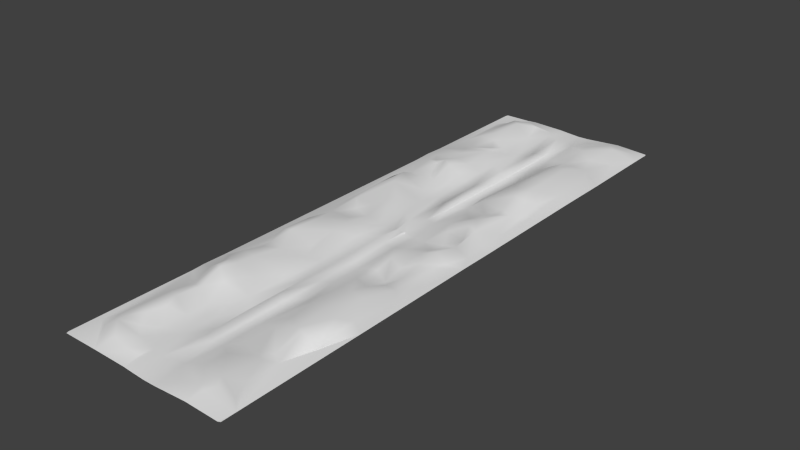 # Source: test_road_terrain_2_mirrored.blend  (saved by Blender 2.76.0; exported with 4.5.12 LTS)
import bpy
from mathutils import Matrix  # noqa: F401  (used for matrix-valued properties, if any)

bpy.ops.wm.read_factory_settings(use_empty=True)
scene = bpy.context.scene
scene.name = 'Scene'

# ---- collections
col_collection_1 = bpy.data.collections.new('Collection 1'); scene.collection.children.link(col_collection_1)

# ---- world
world_world = bpy.data.worlds.new('World'); scene.world = world_world
world_world.color = (0.05088, 0.05088, 0.05088)
world_world.use_sun_shadow = False
world_world.sun_shadow_jitter_overblur = 0.0
world_world.cycles.sampling_method = 'MANUAL'
world_world.cycles.sample_map_resolution = 256

# ---- meshes
me_plane_003 = bpy.data.meshes.new('Plane.003')
me_plane_003.from_pydata([(1.477, 113.5, -0.1857), (-1.373, 96.97, -0.1134), (-1.397, 78.33, 0.2009), (-1.45, 109.1, 0.08468), (-4.284, 115.5, 0.7755), (-7.042, 102.1, 0.34), (-7.38, 110.2, 1.635), (-8.642, 116.4, 1.899), (-9.261, 97.69, 0.9535), (-9.989, 103.1, 1.447), (-10.46, 110.4, 3.168), (-12.82, 104.9, 0.8911), (-12.67, 111.5, 3.452), (-14.98, 103.6, 0.7242), (-14.11, 109.6, 2.916), (-15.77, 111.4, 2.578), (-17.86, 100.3, 2.312), (-17.57, 110.7, 2.402), (-20.19, 100.8, 0.7762), (-18.51, 104.7, 0.6141), (-22.9, 112.0, 0.3304), (-22.91, 116.9, 0.5026), (4.701, 102.0, 0.03996), (18.82, 100.4, 0.7181), (13.71, 104.8, 3.541), (16.54, 105.4, 2.831), (20.15, 101.7, 0.3964), (12.18, 108.3, 3.618), (18.65, 108.7, 1.314), (1.556, 85.61, 0.3684), (15.15, 109.9, 3.48), (1.557, 113.2, -0.395), (8.163, 113.7, 1.956), (11.06, 118.1, 2.836), (23.1, 114.9, 0.3746), (-1.313, 82.44, 0.576), (1.649, 93.99, -0.1703), (1.532, 78.15, 0.01626), (8.167, 76.52, 0.2778), (7.964, 93.18, 1.064), (6.035, 101.9, 0.574), (11.3, 95.83, 0.8664), (10.84, 90.33, 1.844), (10.43, 82.48, 1.431), (12.62, 78.06, 0.2482), (14.49, 98.88, 2.066), (14.97, 95.72, 2.064), (14.11, 85.89, 2.779), (16.26, 80.15, 1.525), (16.98, 98.23, 1.634), (16.47, 77.58, 1.268), (20.22, 82.9, 0.9761), (19.84, 89.86, 0.4292), (23.1, 82.39, 0.3717), (-13.63, 98.86, 1.491), (-6.249, 92.7, 0.3659), (0.08697, 77.45, -0.03669), (-15.95, 94.23, 2.484), (-21.19, 98.64, 0.4533), (-18.39, 91.4, 2.152), (-4.229, 97.95, 0.08989), (-5.97, 83.84, 0.9817), (-10.6, 89.08, 1.342), (-20.0, 84.58, 0.7657), (-4.114, 84.6, 0.7485), (-8.498, 82.4, 1.465), (-13.28, 82.82, 1.086), (-18.61, 82.95, 1.069), (-11.54, 85.66, 1.44), (-16.05, 80.02, 0.05591), (-6.186, 77.68, 0.4121), (-1.244, 96.13, 0.1147), (-1.298, 108.1, 0.256), (1.575, 97.33, 0.01599), (-1.424, 135.4, -0.1433), (-4.211, 132.7, 0.07314), (-3.97, 121.9, 0.7297), (-6.198, 130.3, 0.3022), (-5.907, 122.1, 1.257), (-8.513, 131.8, 1.161), (-9.362, 126.9, 2.326), (-10.51, 129.3, 1.552), (-9.221, 125.5, 2.188), (-11.91, 115.6, 2.591), (-15.55, 126.7, 1.196), (-13.5, 119.0, 2.621), (-15.77, 116.1, 1.766), (-17.12, 126.5, 0.744), (-14.81, 122.3, 2.342), (-18.42, 119.8, 2.072), (-19.33, 116.2, 1.427), (13.98, 127.3, 2.864), (6.44, 127.1, 0.6238), (10.33, 127.5, 2.683), (19.7, 127.9, 0.8477), (12.36, 127.2, 2.995), (19.52, 116.1, 1.086), (1.573, 148.1, 0.3344), (5.952, 116.7, 0.2343), (-1.3, 148.0, 0.556), (1.557, 121.1, -0.3841), (-1.33, 120.2, 0.2412), (1.551, 138.2, 0.05373), (1.827, 137.5, -0.2121), (4.428, 134.8, -0.1157), (4.235, 146.7, 0.4012), (9.509, 135.1, 0.7435), (6.591, 137.8, 0.5497), (9.861, 146.0, 1.946), (9.692, 142.5, 1.877), (12.08, 134.1, 0.7921), (15.79, 134.4, 0.8644), (14.08, 150.6, 1.975), (14.37, 139.6, 1.252), (16.15, 148.5, 1.984), (14.12, 154.9, 0.6279), (19.63, 143.4, 0.3985), (20.66, 151.7, 0.7494), (23.1, 128.7, 0.2642), (23.1, 148.4, 0.3291), (-16.71, 132.6, 2.339), (-20.58, 131.3, 0.5193), (1.588, 154.8, -0.09885), (-12.61, 133.4, 1.946), (-14.73, 136.9, 2.441), (-17.08, 138.0, 2.153), (-19.85, 143.2, 0.7213), (-21.19, 147.0, 0.3279), (-4.03, 148.2, 0.7317), (-7.445, 142.5, 1.068), (-6.915, 148.4, 1.453), (-9.706, 149.9, 1.505), (-13.28, 145.5, 3.002), (-15.54, 147.6, 2.647), (-18.74, 148.9, 0.613), (-4.611, 150.5, 0.7657), (-12.2, 150.2, 2.066), (-13.15, 154.9, 0.484), (-4.192, 154.8, 0.3189), (-15.55, 154.8, 0.3518), (-22.91, 154.1, 0.2993), (-1.227, 136.5, 0.1116), (-8.217, 38.42, 1.629), (-4.688, 43.82, 1.124), (-13.01, 51.22, 1.986), (-13.45, 42.99, 3.216), (-16.25, 48.5, 2.335), (-16.6, 43.1, 3.399), (-16.93, 51.79, 2.074), (-16.16, 38.69, 3.388), (-20.29, 42.18, 1.409), (-20.06, 49.69, 0.452), (-22.91, 42.66, 0.3861), (1.564, 48.47, -0.193), (9.102, 54.98, 0.5616), (12.59, 51.62, 1.21), (8.096, 53.03, 0.8958), (17.83, 55.0, 0.6491), (20.15, 51.97, 0.4263), (15.72, 46.44, 1.911), (4.109, 49.69, -0.1329), (12.27, 46.8, 2.074), (8.711, 45.63, 1.742), (5.965, 40.3, 0.2127), (12.38, 38.26, 1.794), (8.732, 38.29, 1.648), (1.846, 70.15, 0.1655), (1.802, 60.94, -0.2002), (1.747, 76.39, -0.1312), (5.184, 69.08, 0.6943), (4.464, 77.26, -0.06684), (8.734, 59.17, 0.5075), (8.595, 64.29, 1.521), (8.668, 69.08, 1.75), (12.33, 57.53, -0.6782), (12.05, 63.07, 0.4922), (12.07, 70.24, 1.274), (14.8, 55.06, 0.8137), (15.39, 59.5, 0.7166), (15.1, 66.47, 1.387), (18.11, 67.55, 0.8557), (16.12, 71.02, 2.733), (19.21, 58.2, 0.8431), (19.5, 70.28, 1.044), (20.49, 76.78, 0.4578), (21.09, 60.52, 0.3222), (23.1, 71.71, 0.4284), (-1.528, 47.0, 0.05306), (-9.907, 58.14, 1.091), (-17.99, 56.97, 2.939), (0.08131, 77.38, -0.03537), (-18.83, 65.9, 1.972), (-1.632, 62.01, -0.03625), (-4.844, 67.05, 1.209), (-10.2, 65.55, 1.645), (-15.9, 57.25, 3.318), (-16.73, 60.72, 3.162), (-7.256, 53.16, 0.8207), (-15.75, 67.01, 2.774), (-20.55, 55.58, 0.5317), (-1.311, 71.6, 0.525), (-20.69, 69.67, 0.3944), (-10.7, 70.24, 1.692), (-6.266, 72.83, 1.488), (-12.39, 73.7, 1.242), (-1.532, 76.93, 0.1029), (-4.094, 77.01, 0.3093), (-9.367, 76.54, 1.42), (-18.36, 73.6, 1.011), (1.413, 60.17, 0.02361), (1.393, 70.74, 0.4141), (-1.074, 58.5, 0.09329), (-1.576, 30.8, 0.07826), (-4.207, 32.7, 0.8208), (-5.855, 28.56, 0.7409), (-10.4, 34.97, 2.433), (-11.17, 31.99, 2.362), (-9.105, 25.84, 0.7017), (-13.39, 27.47, 2.351), (-14.09, 33.85, 4.139), (-13.78, 38.64, 3.285), (-15.62, 34.44, 4.006), (-17.64, 29.91, 1.183), (-18.68, 34.8, 2.044), (-18.98, 38.68, 1.612), (-20.39, 22.89, 0.5562), (-22.91, 36.65, 0.4956), (14.26, 28.73, 2.692), (15.69, 28.41, 2.483), (20.31, 28.24, 0.5332), (9.402, 31.3, 1.79), (16.51, 37.27, 1.633), (1.613, 37.49, -0.4296), (19.47, 39.61, 0.8934), (-1.455, 0.01014, 0.08961), (1.825, 17.34, -0.2133), (1.624, 7.903, 0.3044), (4.471, 17.83, -0.03984), (7.915, 20.0, 0.4711), (13.37, 4.441, 1.858), (8.858, 14.64, 1.417), (8.794, 9.201, 1.733), (6.754, 3.19, 0.3441), (12.67, 19.36, 0.3336), (15.52, 20.82, 1.013), (15.24, 17.91, 0.9485), (14.51, 8.094, 2.271), (16.39, 5.817, 2.084), (14.85, 3.333, 1.738), (17.74, 19.79, 0.3345), (17.99, 11.16, 0.6364), (20.54, 6.124, 0.8579), (22.38, 0.003792, 0.2504), (23.1, 3.91, 0.4006), (-16.1, 22.39, 2.822), (1.633, 0.02651, -0.1087), (-4.239, 23.57, 0.17), (-6.502, 23.35, 0.2179), (-8.45, 19.51, 0.8398), (-12.57, 17.48, 2.535), (-1.508, 20.18, -0.1413), (-9.622, 13.77, 0.4659), (-4.3, 14.98, 0.2926), (-15.55, 13.54, 3.135), (-11.61, 9.977, 1.963), (-13.06, 12.97, 3.077), (-19.83, 11.21, 0.666), (-8.941, 7.901, 1.293), (-15.3, 9.674, 2.833), (-4.184, 7.53, 0.7372), (-12.14, 4.241, 1.848), (-15.42, 7.489, 2.855), (-18.63, 6.201, 0.6663), (-4.412, 4.227, 0.7463), (-21.48, 8.018, 0.3266), (-8.223, 3.745, 1.107), (-15.12, 3.205, 0.9082), (-13.25, -0.002365, 0.4154), (-22.91, 0.7178, 0.2961), (-1.326, 38.73, 0.2479), (1.272, 37.3, -0.1322), (1.425, 18.0, 0.01202), (-1.099, 18.55, 0.09331), (-1.353, 6.28, 0.5005), (-1.407, 154.8, 0.09073), (1.464, 120.7, -0.1245), (-4.138, 0.005135, 0.2994), (-3.742, 69.44, 0.6933), (-4.114, 54.3, 0.2088), (-3.99, 42.29, 0.6944), (-4.153, 108.8, 0.7288), (3.956, 34.94, -0.4604), (4.388, 27.72, -0.07601), (4.356, 57.94, -0.1051), (3.729, 41.76, -0.4924), (4.017, 118.6, -0.4083), (3.918, 126.6, -0.176), (3.974, 112.3, -0.4591), (4.06, 106.4, -0.1724), (4.988, 97.78, -0.01209), (-1.098, 77.42, 0.1915), (13.65, 89.69, 2.803), (1.293, 77.42, 0.03036), (16.29, 85.44, 2.415), (0.8417, 77.44, 0.1494), (-0.631, 77.44, 0.2489), (23.1, 154.1, 0.2907), (4.652, 154.8, -0.03134), (-22.66, 154.7, 0.3005), (6.358, 58.73, 0.279), (23.1, 37.77, 0.3792), (-15.05, 27.39, 2.36), (23.0, 0.2468, 0.299), (13.68, -0.006874, 0.5285), (4.652, 0.01234, -0.05842), (-22.66, 0.09566, 0.3005), (3.925, 85.4, 0.3721), (8.693, 85.85, 1.629), (-22.9, 122.4, 0.297), (14.18, 118.6, 2.782), (6.601, 151.5, 0.3126), (22.85, 154.7, 0.2988), (12.23, 74.29, 0.501), (1.164, 77.42, -0.09739), (-0.9889, 77.42, 0.0356), (0.1055, 77.43, 0.2118), (1.335, 77.43, 0.1247), (-1.125, 77.43, 0.2922), (9.166, 27.58, 1.507), (-13.65, 20.86, 2.907), (-18.08, 27.15, 0.5913), (3.954, 8.298, 0.3581), (-22.91, 33.3, 0.3342)], [], [(37, 326, 302), (0, 36, 31), (2, 324, 300), (56, 305, 327, 300), (290, 5, 60), (5, 290, 6), (6, 290, 4), (10, 9, 5), (10, 5, 6), (10, 6, 7), (10, 83, 12), (13, 54, 9), (11, 9, 12), (14, 13, 11), (12, 14, 11), (83, 15, 12), (14, 12, 15), (19, 13, 14), (90, 17, 15), (19, 16, 13), (17, 20, 19), (19, 18, 16), (19, 58, 18), (19, 20, 58), (21, 20, 17), (45, 24, 40), (26, 28, 23), (40, 24, 27), (40, 27, 32), (30, 27, 24), (298, 22, 98), (26, 96, 28), (98, 295, 297), (3, 72, 101), (303, 50, 184, 51), (56, 325, 305), (36, 298, 31), (29, 37, 316), (168, 37, 323), (40, 22, 299), (316, 317, 39), (316, 38, 317), (299, 41, 40), (42, 299, 39), (317, 42, 39), (40, 41, 45), (47, 301, 317), (43, 44, 48), (46, 45, 41), (301, 46, 41), (48, 47, 43), (45, 46, 49), (49, 301, 303), (303, 301, 47), (48, 303, 47), (48, 50, 303), (23, 49, 52), (49, 303, 52), (303, 51, 52), (56, 302, 326, 304), (26, 53, 34), (184, 53, 51), (53, 184, 186), (55, 60, 5), (16, 59, 57), (56, 323, 302), (35, 305, 325, 37), (18, 59, 16), (57, 55, 8), (59, 18, 63), (58, 63, 18), (60, 55, 64), (62, 61, 55), (35, 60, 64), (61, 64, 55), (61, 62, 65), (62, 68, 65), (63, 67, 59), (1, 71, 72), (2, 64, 205), (61, 65, 70), (67, 69, 66), (206, 61, 70), (207, 68, 66), (69, 67, 208), (63, 208, 67), (63, 201, 208), (2, 205, 324), (206, 205, 64), (70, 65, 207), (37, 304, 326), (304, 37, 325), (102, 285, 100, 103), (305, 35, 327), (135, 131, 130, 128), (74, 75, 101), (300, 327, 35, 2), (75, 77, 78), (78, 76, 75), (76, 78, 4), (7, 4, 78), (77, 79, 82), (79, 80, 82), (7, 78, 82), (82, 83, 7), (123, 84, 81), (82, 84, 88), (84, 123, 120), (84, 121, 87), (88, 84, 87), (90, 86, 85), (87, 121, 318), (318, 21, 89), (110, 95, 91), (92, 104, 296), (100, 295, 296), (98, 296, 295), (92, 32, 93), (95, 33, 319), (32, 92, 98), (97, 102, 103), (103, 105, 97), (105, 112, 320), (112, 105, 108), (320, 115, 307), (93, 106, 92), (106, 109, 107), (95, 106, 93), (109, 106, 113), (112, 115, 320), (113, 114, 109), (111, 116, 113), (112, 114, 117), (119, 114, 116), (117, 115, 112), (94, 118, 111), (306, 115, 117), (117, 119, 306), (124, 120, 123), (120, 124, 125), (127, 318, 121), (129, 123, 79), (125, 121, 120), (125, 126, 121), (121, 126, 127), (75, 129, 77), (129, 75, 128), (132, 133, 125), (134, 126, 133), (130, 131, 129), (131, 136, 132), (133, 132, 136), (168, 302, 326, 210), (137, 134, 136), (135, 138, 137), (139, 308, 127), (205, 200, 327, 300), (168, 323, 302), (172, 171, 174, 175), (153, 167, 209), (197, 143, 288), (197, 188, 144), (142, 143, 145), (145, 143, 197), (148, 146, 144), (146, 145, 144), (195, 148, 144), (150, 149, 147), (199, 148, 189), (151, 146, 148), (224, 152, 226), (224, 150, 152), (155, 174, 154), (177, 157, 178), (185, 158, 310), (156, 155, 154), (156, 162, 161), (156, 161, 155), (157, 155, 161), (211, 192, 187), (163, 160, 294), (158, 159, 233), (153, 294, 160), (162, 160, 163), (163, 165, 162), (165, 164, 161), (161, 164, 159), (310, 158, 233), (232, 153, 280), (190, 300, 327, 305), (190, 324, 300), (293, 156, 309), (309, 172, 169), (169, 38, 170), (38, 169, 173), (322, 38, 173), (44, 38, 322), (209, 211, 279, 153), (176, 172, 175), (178, 175, 174), (179, 175, 178), (179, 176, 175), (176, 179, 181), (50, 322, 181), (182, 180, 157), (183, 179, 180), (50, 181, 184), (158, 185, 182), (186, 180, 185), (180, 186, 183), (185, 310, 186), (187, 192, 288), (190, 304, 326, 302), (190, 325, 304), (194, 195, 188), (196, 189, 195), (189, 196, 191), (287, 193, 288), (201, 199, 191), (193, 203, 194), (194, 202, 198), (208, 201, 191), (167, 166, 209), (287, 206, 193), (206, 203, 193), (203, 207, 202), (203, 206, 70), (69, 208, 204), (201, 20, 152), (205, 206, 287), (207, 69, 204), (279, 280, 153), (210, 325, 305, 200), (210, 326, 304), (200, 211, 209), (311, 218, 219, 221), (281, 235, 232), (187, 213, 212), (187, 289, 213), (213, 214, 256), (213, 142, 215), (213, 216, 214), (216, 213, 215), (217, 214, 216), (142, 220, 215), (215, 220, 219), (329, 218, 311), (218, 216, 219), (219, 220, 149, 221), (254, 311, 330, 225), (221, 223, 222, 311), (311, 222, 330), (277, 276, 272, 274), (223, 221, 224), (332, 330, 222), (332, 222, 223), (224, 226, 223), (330, 332, 225), (226, 332, 223), (292, 237, 238), (238, 328, 292), (229, 249, 310), (249, 229, 228), (229, 231, 228), (165, 292, 230), (228, 231, 227), (292, 163, 291), (292, 165, 163), (230, 164, 165), (233, 231, 229), (163, 294, 291), (281, 236, 235), (235, 292, 232), (240, 237, 241), (241, 237, 331), (238, 243, 328), (238, 240, 243), (241, 239, 246), (240, 245, 243), (241, 246, 240), (249, 244, 245), (245, 250, 249), (250, 245, 246), (246, 247, 251), (248, 313, 252), (250, 253, 249), (251, 247, 253), (250, 251, 253), (232, 280, 281), (259, 258, 329), (329, 254, 263), (266, 225, 274), (274, 332, 278), (265, 264, 261), (263, 265, 329), (267, 262, 261), (263, 268, 265), (283, 262, 269), (269, 262, 267), (264, 267, 261), (268, 266, 272), (267, 264, 271), (271, 264, 268), (271, 268, 272), (269, 267, 275), (275, 267, 270), (270, 267, 271), (278, 277, 274), (260, 282, 279), (269, 275, 273), (275, 277, 273), (276, 277, 270), (278, 315, 277), (282, 281, 279), (281, 280, 279), (236, 281, 283), (282, 283, 281), (283, 255, 236), (99, 141, 102), (285, 141, 101), (71, 73, 72), (269, 286, 234), (262, 260, 256), (256, 212, 213), (138, 128, 284), (128, 75, 74), (76, 4, 3), (75, 76, 101), (314, 236, 255), (236, 314, 331), (166, 170, 168), (167, 169, 166), (105, 307, 122), (104, 105, 103), (170, 316, 37), (299, 22, 298), (302, 323, 37), (0, 73, 36), (1, 3, 60), (4, 7, 6), (9, 8, 5), (54, 8, 9), (10, 12, 9), (10, 7, 83), (11, 13, 9), (86, 15, 83), (16, 54, 13), (19, 14, 17), (17, 14, 15), (15, 86, 90), (17, 90, 21), (45, 49, 24), (49, 25, 24), (49, 23, 25), (28, 25, 23), (40, 32, 22), (30, 24, 25), (298, 297, 31), (25, 28, 30), (298, 98, 297), (98, 22, 32), (319, 27, 30), (96, 30, 28), (96, 26, 34), (297, 295, 31), (32, 27, 33), (33, 27, 319), (96, 319, 30), (36, 73, 29), (300, 324, 56), (29, 316, 36), (39, 299, 316), (170, 38, 316), (42, 41, 299), (301, 42, 317), (43, 317, 38), (38, 44, 43), (47, 317, 43), (301, 41, 42), (44, 50, 48), (49, 46, 301), (52, 26, 23), (26, 52, 53), (51, 53, 52), (57, 54, 16), (304, 325, 56), (54, 57, 8), (5, 8, 55), (1, 35, 71), (1, 60, 35), (55, 57, 62), (201, 58, 20), (1, 72, 3), (68, 62, 57), (67, 57, 59), (57, 67, 68), (35, 64, 2), (66, 68, 67), (64, 61, 206), (207, 66, 69), (58, 201, 63), (207, 65, 68), (35, 29, 71), (101, 76, 3), (77, 82, 78), (79, 81, 80), (81, 79, 123), (82, 85, 83), (80, 84, 82), (80, 81, 84), (85, 82, 88), (85, 86, 83), (120, 121, 84), (89, 85, 88), (90, 85, 89), (88, 87, 318), (318, 89, 88), (21, 90, 89), (91, 111, 110), (91, 94, 111), (92, 296, 98), (95, 319, 91), (319, 94, 91), (96, 94, 319), (118, 94, 96), (32, 33, 93), (33, 95, 93), (34, 118, 96), (31, 295, 100), (100, 285, 0), (0, 31, 100), (100, 296, 103), (105, 122, 97), (107, 105, 104), (320, 307, 105), (107, 104, 106), (105, 107, 109), (106, 104, 92), (109, 108, 105), (95, 110, 106), (113, 106, 110), (109, 114, 108), (110, 111, 113), (108, 114, 112), (114, 113, 116), (119, 117, 114), (118, 116, 111), (118, 119, 116), (321, 115, 306), (129, 79, 77), (132, 123, 129), (132, 124, 123), (132, 125, 124), (125, 133, 126), (74, 101, 141), (126, 134, 127), (74, 99, 128), (140, 318, 127), (130, 129, 128), (132, 129, 131), (133, 136, 134), (135, 128, 138), (136, 131, 135), (137, 139, 134), (134, 139, 127), (74, 141, 99), (284, 128, 99), (136, 135, 137), (140, 127, 308), (102, 97, 99), (284, 99, 122), (300, 324, 205), (143, 289, 288), (289, 143, 142), (145, 197, 144), (188, 195, 144), (142, 145, 220), (146, 147, 145), (149, 145, 147), (220, 145, 149), (147, 146, 150), (149, 150, 224), (151, 148, 199), (151, 150, 146), (150, 151, 152), (152, 151, 199), (160, 156, 293), (177, 155, 157), (159, 158, 157), (168, 210, 166), (156, 160, 162), (157, 161, 159), (153, 232, 294), (165, 161, 162), (231, 159, 164), (159, 231, 233), (210, 209, 166), (305, 325, 190), (153, 160, 167), (293, 309, 169), (172, 173, 169), (309, 156, 154), (171, 309, 154), (172, 309, 171), (171, 154, 174), (173, 172, 176), (176, 322, 173), (174, 155, 177), (177, 178, 174), (181, 322, 176), (44, 322, 50), (157, 180, 178), (179, 178, 180), (183, 181, 179), (183, 184, 181), (158, 182, 157), (182, 185, 180), (183, 186, 184), (195, 189, 148), (193, 197, 288), (302, 323, 190), (189, 191, 199), (192, 211, 200), (194, 188, 197), (196, 198, 191), (199, 201, 152), (197, 193, 194), (195, 194, 198), (198, 196, 195), (192, 200, 287), (194, 203, 202), (208, 191, 198), (198, 202, 204), (208, 198, 204), (279, 211, 187), (205, 287, 200), (204, 202, 207), (70, 207, 203), (200, 209, 210), (304, 325, 210), (305, 327, 200), (260, 212, 256), (214, 257, 256), (289, 142, 213), (217, 257, 214), (217, 218, 258), (218, 329, 258), (216, 218, 217), (219, 216, 215), (254, 329, 311), (224, 221, 149), (243, 244, 328), (227, 244, 228), (228, 244, 249), (227, 328, 244), (227, 230, 328), (230, 292, 328), (292, 291, 232), (227, 164, 230), (164, 227, 231), (233, 229, 310), (187, 212, 279), (236, 331, 235), (314, 242, 331), (240, 238, 237), (241, 331, 239), (239, 331, 242), (314, 313, 242), (242, 313, 239), (246, 245, 240), (243, 245, 244), (239, 313, 248), (247, 246, 239), (239, 248, 247), (246, 251, 250), (247, 248, 253), (252, 253, 248), (253, 310, 249), (312, 253, 252), (217, 258, 257), (225, 332, 274), (257, 262, 256), (225, 266, 254), (257, 258, 262), (261, 258, 259), (261, 262, 258), (254, 266, 263), (260, 283, 282), (265, 261, 259), (260, 262, 283), (259, 329, 265), (279, 212, 260), (265, 268, 264), (263, 266, 268), (266, 274, 272), (276, 270, 271), (271, 272, 276), (273, 286, 269), (234, 283, 269), (270, 277, 275), (286, 273, 277), (234, 255, 283), (101, 72, 0), (97, 122, 99), (102, 141, 285), (285, 101, 0), (29, 35, 37), (73, 71, 29), (73, 0, 72), (192, 287, 288), (289, 187, 288), (3, 4, 290), (290, 60, 3), (235, 331, 237), (237, 292, 235), (294, 232, 291), (169, 170, 166), (293, 169, 167), (293, 167, 160), (104, 103, 296), (37, 168, 170), (36, 316, 299), (299, 298, 36)])
me_plane_003.polygons.foreach_set('use_smooth', [True] * 623)
_uv = me_plane_003.uv_layers.new(name='UVMap')
_uv.uv.foreach_set('vector', [0.9882, 0.2959, 0.988, 0.291, 0.9858, 0.291, 0.9854, 0.1792, 0.9821, 0.05408, 0.9824, 0.1771, 0.9821, 0.2337, 0.9959, 0.2329, 0.9931, 0.232, 0.9866, 0.2523, 0.9916, 0.2476, 0.9919, 0.2444, 0.9898, 0.2446, 0.4003, 0.2977, 0.3387, 0.3409, 0.3987, 0.3675, 0.3387, 0.3409, 0.4003, 0.2977, 0.3316, 0.2885, 0.3316, 0.2885, 0.4003, 0.2977, 0.3975, 0.2541, 0.2659, 0.2869, 0.2759, 0.3339, 0.3387, 0.3409, 0.2659, 0.2869, 0.3387, 0.3409, 0.3316, 0.2885, 0.2659, 0.2869, 0.3316, 0.2885, 0.3047, 0.2485, 0.2659, 0.2869, 0.2351, 0.2535, 0.2189, 0.2799, 0.1692, 0.3312, 0.1982, 0.3616, 0.2759, 0.3339, 0.2153, 0.3223, 0.2759, 0.3339, 0.2189, 0.2799, 0.188, 0.292, 0.1692, 0.3312, 0.2153, 0.3223, 0.2189, 0.2799, 0.188, 0.292, 0.2153, 0.3223, 0.2351, 0.2535, 0.1526, 0.2803, 0.2189, 0.2799, 0.188, 0.292, 0.2189, 0.2799, 0.1526, 0.2803, 0.09391, 0.3242, 0.1692, 0.3312, 0.188, 0.292, 0.0765, 0.2497, 0.1141, 0.2849, 0.1526, 0.2803, 0.09391, 0.3242, 0.1081, 0.3522, 0.1692, 0.3312, 0.1141, 0.2849, 8.989e-05, 0.277, 0.09391, 0.3242, 0.09391, 0.3242, 0.05802, 0.3494, 0.1081, 0.3522, 0.9866, 0.2847, 0.9866, 0.2444, 0.9821, 0.2591, 0.09391, 0.3242, 8.989e-05, 0.277, 0.03673, 0.363, 5.699e-05, 0.2453, 8.989e-05, 0.277, 0.1141, 0.2849, 0.7983, 0.3614, 0.7819, 0.3234, 0.6178, 0.3419, 0.9191, 0.3431, 0.8871, 0.2979, 0.8906, 0.3516, 0.6178, 0.3419, 0.7819, 0.3234, 0.7492, 0.3004, 0.6178, 0.3419, 0.7492, 0.3004, 0.6633, 0.2658, 0.8125, 0.2906, 0.7492, 0.3004, 0.7819, 0.3234, 0.5755, 0.3131, 0.5893, 0.3413, 0.616, 0.2466, 0.9191, 0.3431, 0.9056, 0.25, 0.8871, 0.2979, 0.616, 0.2466, 0.5746, 0.2343, 0.5737, 0.2748, 0.458, 0.2955, 0.4612, 0.3022, 0.4605, 0.2235, 0.8369, 0.4482, 0.8406, 0.499, 0.9264, 0.5042, 0.9205, 0.4647, 0.9866, 0.2523, 0.9919, 0.2523, 0.9916, 0.2476, 0.5241, 0.3931, 0.5755, 0.3131, 0.5221, 0.2693, 0.5222, 0.4472, 0.5216, 0.4953, 0.5727, 0.4485, 0.5262, 0.5067, 0.5216, 0.4953, 0.5138, 0.5001, 0.6178, 0.3419, 0.5893, 0.3413, 0.5954, 0.3686, 0.5727, 0.4485, 0.6746, 0.4456, 0.659, 0.3983, 0.5727, 0.4485, 0.6633, 0.5058, 0.6746, 0.4456, 0.5954, 0.3686, 0.7302, 0.3811, 0.6178, 0.3419, 0.7206, 0.4167, 0.5954, 0.3686, 0.659, 0.3983, 0.6746, 0.4456, 0.7206, 0.4167, 0.659, 0.3983, 0.6178, 0.3419, 0.7302, 0.3811, 0.7983, 0.3614, 0.7904, 0.4453, 0.7805, 0.4208, 0.6746, 0.4456, 0.7117, 0.4673, 0.7584, 0.4959, 0.8362, 0.4824, 0.8087, 0.3819, 0.7983, 0.3614, 0.7302, 0.3811, 0.7805, 0.4208, 0.8087, 0.3819, 0.7302, 0.3811, 0.8362, 0.4824, 0.7904, 0.4453, 0.7117, 0.4673, 0.7983, 0.3614, 0.8087, 0.3819, 0.8515, 0.3657, 0.8515, 0.3657, 0.7805, 0.4208, 0.8369, 0.4482, 0.8369, 0.4482, 0.7805, 0.4208, 0.7904, 0.4453, 0.8362, 0.4824, 0.8369, 0.4482, 0.7904, 0.4453, 0.8362, 0.4824, 0.8406, 0.499, 0.8369, 0.4482, 0.8906, 0.3516, 0.8515, 0.3657, 0.9123, 0.4197, 0.8515, 0.3657, 0.8369, 0.4482, 0.9123, 0.4197, 0.8369, 0.4482, 0.9205, 0.4647, 0.9123, 0.4197, 0.9866, 0.2523, 0.9897, 0.2601, 0.9917, 0.2603, 0.9916, 0.2571, 0.9191, 0.3431, 0.982, 0.4679, 0.982, 0.2581, 0.9264, 0.5042, 0.982, 0.4679, 0.9205, 0.4647, 0.982, 0.4679, 0.9264, 0.5042, 0.9821, 0.5369, 0.3556, 0.4014, 0.3987, 0.3675, 0.3387, 0.3409, 0.1081, 0.3522, 0.09673, 0.4098, 0.1487, 0.3914, 0.9866, 0.2523, 0.9868, 0.2593, 0.9897, 0.2601, 0.461, 0.4677, 0.4755, 0.4999, 0.4912, 0.5, 0.5216, 0.4953, 0.05802, 0.3494, 0.09673, 0.4098, 0.1081, 0.3522, 0.1487, 0.3914, 0.3556, 0.4014, 0.2914, 0.3692, 0.09673, 0.4098, 0.05802, 0.3494, 0.06205, 0.4538, 0.03673, 0.363, 0.06205, 0.4538, 0.05802, 0.3494, 0.3987, 0.3675, 0.3556, 0.4014, 0.4012, 0.4536, 0.2628, 0.4247, 0.3616, 0.4586, 0.3556, 0.4014, 0.461, 0.4677, 0.3987, 0.3675, 0.4012, 0.4536, 0.3616, 0.4586, 0.4012, 0.4536, 0.3556, 0.4014, 0.3616, 0.4586, 0.2628, 0.4247, 0.3077, 0.4679, 0.2628, 0.4247, 0.2427, 0.4468, 0.3077, 0.4679, 0.06205, 0.4538, 0.09179, 0.4643, 0.09673, 0.4098, 0.4596, 0.3738, 0.4624, 0.3792, 0.4612, 0.3022, 0.4591, 0.4942, 0.4012, 0.4536, 0.4562, 0.5032, 0.3616, 0.4586, 0.3077, 0.4679, 0.3569, 0.4983, 0.09179, 0.4643, 0.1463, 0.4833, 0.2057, 0.4652, 0.4016, 0.5027, 0.3616, 0.4586, 0.3569, 0.4983, 0.2891, 0.5057, 0.2427, 0.4468, 0.2057, 0.4652, 0.1463, 0.4833, 0.09179, 0.4643, 0.09727, 0.5247, 0.06205, 0.4538, 0.09727, 0.5247, 0.09179, 0.4643, 0.06205, 0.4538, 0.04733, 0.5501, 0.09727, 0.5247, 0.4591, 0.4942, 0.4562, 0.5032, 0.4678, 0.5001, 0.4016, 0.5027, 0.4562, 0.5032, 0.4012, 0.4536, 0.3569, 0.4983, 0.3077, 0.4679, 0.2891, 0.5057, 0.5216, 0.4953, 0.5069, 0.4999, 0.5174, 0.5, 0.5069, 0.4999, 0.5216, 0.4953, 0.4912, 0.5, 0.522, 0.1073, 0.5201, 0.2206, 0.5221, 0.2177, 0.5279, 0.1119, 0.4755, 0.4999, 0.461, 0.4677, 0.4649, 0.5, 0.3905, 0.02824, 0.2819, 0.03222, 0.3414, 0.04202, 0.4029, 0.04299, 0.4585, 0.1258, 0.399, 0.143, 0.4605, 0.2235, 0.4655, 0.5001, 0.4649, 0.5, 0.461, 0.4677, 0.4591, 0.4942, 0.399, 0.143, 0.3567, 0.1588, 0.363, 0.2117, 0.363, 0.2117, 0.4042, 0.2131, 0.399, 0.143, 0.4042, 0.2131, 0.363, 0.2117, 0.3975, 0.2541, 0.3047, 0.2485, 0.3975, 0.2541, 0.363, 0.2117, 0.3567, 0.1588, 0.3073, 0.1491, 0.2923, 0.1897, 0.3073, 0.1491, 0.2893, 0.1802, 0.2923, 0.1897, 0.3047, 0.2485, 0.363, 0.2117, 0.2923, 0.1897, 0.2923, 0.1897, 0.2351, 0.2535, 0.3047, 0.2485, 0.2199, 0.1383, 0.1571, 0.1819, 0.2646, 0.1653, 0.2923, 0.1897, 0.1571, 0.1819, 0.1732, 0.2101, 0.1571, 0.1819, 0.2199, 0.1383, 0.1325, 0.1435, 0.1571, 0.1819, 0.04979, 0.1524, 0.1236, 0.183, 0.1732, 0.2101, 0.1571, 0.1819, 0.1236, 0.183, 0.0765, 0.2497, 0.1525, 0.25, 0.2011, 0.2317, 0.1236, 0.183, 0.04979, 0.1524, 7.714e-05, 0.2097, 7.714e-05, 0.2097, 5.699e-05, 0.2453, 0.09595, 0.2264, 0.7468, 0.1343, 0.7529, 0.1787, 0.7875, 0.1778, 0.6264, 0.1793, 0.5834, 0.1297, 0.5725, 0.1822, 0.5221, 0.2177, 0.5746, 0.2343, 0.5725, 0.1822, 0.616, 0.2466, 0.5725, 0.1822, 0.5746, 0.2343, 0.6264, 0.1793, 0.6633, 0.2658, 0.7096, 0.1766, 0.7529, 0.1787, 0.7252, 0.2372, 0.7918, 0.2342, 0.6633, 0.2658, 0.6264, 0.1793, 0.616, 0.2466, 0.5225, 0.04338, 0.522, 0.1073, 0.5279, 0.1119, 0.5279, 0.1119, 0.5793, 0.05237, 0.5225, 0.04338, 0.5793, 0.05237, 0.7897, 0.02746, 0.6298, 0.02152, 0.7897, 0.02746, 0.5793, 0.05237, 0.6995, 0.05713, 0.6298, 0.02152, 0.7904, 0.0, 0.5882, 0.0002261, 0.7096, 0.1766, 0.6919, 0.1274, 0.6264, 0.1793, 0.6919, 0.1274, 0.6959, 0.07965, 0.6296, 0.1105, 0.7529, 0.1787, 0.6919, 0.1274, 0.7096, 0.1766, 0.6959, 0.07965, 0.6919, 0.1274, 0.7957, 0.09848, 0.7897, 0.02746, 0.7904, 0.0, 0.6298, 0.02152, 0.7957, 0.09848, 0.8337, 0.04136, 0.6959, 0.07965, 0.8259, 0.1321, 0.908, 0.07425, 0.7957, 0.09848, 0.7897, 0.02746, 0.8337, 0.04136, 0.93, 0.02019, 0.9819, 0.04181, 0.8337, 0.04136, 0.908, 0.07425, 0.93, 0.02019, 0.7904, 0.0, 0.7897, 0.02746, 0.9094, 0.1738, 0.9819, 0.169, 0.8259, 0.1321, 0.9818, 0.004887, 0.7904, 0.0, 0.93, 0.02019, 0.93, 0.02019, 0.9819, 0.04181, 0.9818, 0.004887, 0.1748, 0.1157, 0.1325, 0.1435, 0.2199, 0.1383, 0.1325, 0.1435, 0.1748, 0.1157, 0.1246, 0.1088, 0.03668, 0.05079, 7.714e-05, 0.2097, 0.04979, 0.1524, 0.3301, 0.08011, 0.2199, 0.1383, 0.3073, 0.1491, 0.1246, 0.1088, 0.04979, 0.1524, 0.1325, 0.1435, 0.1246, 0.1088, 0.06538, 0.07557, 0.04979, 0.1524, 0.04979, 0.1524, 0.06538, 0.07557, 0.03668, 0.05079, 0.399, 0.143, 0.3301, 0.08011, 0.3567, 0.1588, 0.3301, 0.08011, 0.399, 0.143, 0.4029, 0.04299, 0.2058, 0.06038, 0.1575, 0.04703, 0.1246, 0.1088, 0.089, 0.0388, 0.06538, 0.07557, 0.1575, 0.04703, 0.3414, 0.04202, 0.2819, 0.03222, 0.3301, 0.08011, 0.2819, 0.03222, 0.2286, 0.02984, 0.2058, 0.06038, 0.1575, 0.04703, 0.2058, 0.06038, 0.2286, 0.02984, 0.5262, 0.5067, 0.5165, 0.5001, 0.5174, 0.5, 0.5187, 0.5432, 0.2082, 5.7e-05, 0.089, 0.0388, 0.2286, 0.02984, 0.3905, 0.02824, 0.3994, 0.0001626, 0.2082, 5.7e-05, 0.157, 0.0001276, 0.005327, 0.0007591, 0.03668, 0.05079, 0.4562, 0.5032, 0.461, 0.5376, 0.4649, 0.5, 0.4655, 0.5001, 0.9882, 0.2847, 0.9821, 0.291, 0.9858, 0.291, 0.6725, 0.5848, 0.6754, 0.6179, 0.7521, 0.6285, 0.7462, 0.5927, 0.5223, 0.687, 0.5274, 0.6065, 0.5191, 0.6114, 0.3342, 0.6567, 0.389, 0.717, 0.4012, 0.6494, 0.3342, 0.6567, 0.2776, 0.6245, 0.2115, 0.6692, 0.3137, 0.7519, 0.389, 0.717, 0.2022, 0.7223, 0.2022, 0.7223, 0.389, 0.717, 0.3342, 0.6567, 0.1277, 0.6655, 0.1424, 0.6868, 0.2115, 0.6692, 0.1424, 0.6868, 0.2022, 0.7223, 0.2115, 0.6692, 0.1498, 0.6302, 0.1277, 0.6655, 0.2115, 0.6692, 0.0561, 0.7276, 0.1445, 0.7501, 0.1351, 0.7216, 0.05036, 0.641, 0.1277, 0.6655, 0.1053, 0.6321, 0.06093, 0.6791, 0.1424, 0.6868, 0.1277, 0.6655, 0.0841, 0.7502, 0.0001206, 0.7245, 0.0, 0.7633, 0.0841, 0.7502, 0.0561, 0.7276, 0.0001206, 0.7245, 0.7578, 0.6666, 0.7521, 0.6285, 0.6833, 0.645, 0.8049, 0.6444, 0.8695, 0.6448, 0.8174, 0.6157, 0.9391, 0.6092, 0.9191, 0.6644, 0.982, 0.7561, 0.6618, 0.6575, 0.7578, 0.6666, 0.6833, 0.645, 0.6618, 0.6575, 0.675, 0.7053, 0.751, 0.6977, 0.6618, 0.6575, 0.751, 0.6977, 0.7578, 0.6666, 0.8695, 0.6448, 0.7578, 0.6666, 0.751, 0.6977, 0.466, 0.6222, 0.4541, 0.5996, 0.4563, 0.6965, 0.6163, 0.7397, 0.5766, 0.6791, 0.5685, 0.7303, 0.9191, 0.6644, 0.8247, 0.7001, 0.9045, 0.7442, 0.5223, 0.687, 0.5685, 0.7303, 0.5766, 0.6791, 0.675, 0.7053, 0.5766, 0.6791, 0.6163, 0.7397, 0.6163, 0.7397, 0.6755, 0.7527, 0.675, 0.7053, 0.6755, 0.7527, 0.7533, 0.7529, 0.751, 0.6977, 0.751, 0.6977, 0.7533, 0.7529, 0.8247, 0.7001, 0.982, 0.7561, 0.9191, 0.6644, 0.9045, 0.7442, 0.5233, 0.7579, 0.5223, 0.687, 0.5161, 0.7591, 0.9985, 0.2383, 0.9931, 0.232, 0.9912, 0.2317, 0.9921, 0.2343, 0.9985, 0.2383, 0.9959, 0.2329, 0.9931, 0.232, 0.5819, 0.6258, 0.6618, 0.6575, 0.6247, 0.6208, 0.6247, 0.6208, 0.6725, 0.5848, 0.5997, 0.5539, 0.5997, 0.5539, 0.6633, 0.5058, 0.5842, 0.5011, 0.6633, 0.5058, 0.5997, 0.5539, 0.6741, 0.5539, 0.7501, 0.5203, 0.6633, 0.5058, 0.6741, 0.5539, 0.7584, 0.4959, 0.6633, 0.5058, 0.7501, 0.5203, 0.5191, 0.6114, 0.466, 0.6222, 0.4607, 0.7499, 0.5223, 0.687, 0.7467, 0.5464, 0.6725, 0.5848, 0.7462, 0.5927, 0.8174, 0.6157, 0.7462, 0.5927, 0.7521, 0.6285, 0.8114, 0.5707, 0.7462, 0.5927, 0.8174, 0.6157, 0.8114, 0.5707, 0.7467, 0.5464, 0.7462, 0.5927, 0.7467, 0.5464, 0.8114, 0.5707, 0.8332, 0.5413, 0.8406, 0.499, 0.7501, 0.5203, 0.8332, 0.5413, 0.8991, 0.6241, 0.8755, 0.5637, 0.8695, 0.6448, 0.9051, 0.5462, 0.8114, 0.5707, 0.8755, 0.5637, 0.8406, 0.499, 0.8332, 0.5413, 0.9264, 0.5042, 0.9191, 0.6644, 0.9391, 0.6092, 0.8991, 0.6241, 0.9821, 0.5369, 0.8755, 0.5637, 0.9391, 0.6092, 0.8755, 0.5637, 0.9821, 0.5369, 0.9051, 0.5462, 0.9391, 0.6092, 0.982, 0.7561, 0.9821, 0.5369, 0.4563, 0.6965, 0.4541, 0.5996, 0.4012, 0.6494, 0.9985, 0.2383, 0.995, 0.2419, 0.9961, 0.2444, 0.9978, 0.2443, 0.9985, 0.2383, 0.9936, 0.238, 0.995, 0.2419, 0.2715, 0.5767, 0.1498, 0.6302, 0.2776, 0.6245, 0.1321, 0.6078, 0.1053, 0.6321, 0.1498, 0.6302, 0.1053, 0.6321, 0.1321, 0.6078, 0.08727, 0.5744, 0.4091, 0.5516, 0.3857, 0.567, 0.4012, 0.6494, 0.04733, 0.5501, 0.05036, 0.641, 0.08727, 0.5744, 0.3857, 0.567, 0.3553, 0.5297, 0.2715, 0.5767, 0.2715, 0.5767, 0.2608, 0.5464, 0.1531, 0.5672, 0.09727, 0.5247, 0.04733, 0.5501, 0.08727, 0.5744, 0.5274, 0.6065, 0.5284, 0.547, 0.5191, 0.6114, 0.4091, 0.5516, 0.4016, 0.5027, 0.3857, 0.567, 0.4016, 0.5027, 0.3553, 0.5297, 0.3857, 0.567, 0.3553, 0.5297, 0.2891, 0.5057, 0.2608, 0.5464, 0.3553, 0.5297, 0.4016, 0.5027, 0.3569, 0.4983, 0.1463, 0.4833, 0.09727, 0.5247, 0.2247, 0.5241, 0.04733, 0.5501, 8.989e-05, 0.277, 0.0001206, 0.7245, 0.4562, 0.5032, 0.4016, 0.5027, 0.4091, 0.5516, 0.2891, 0.5057, 0.1463, 0.4833, 0.2247, 0.5241, 0.4607, 0.7499, 0.5161, 0.7591, 0.5223, 0.687, 0.5187, 0.5432, 0.4912, 0.5, 0.4755, 0.4999, 0.461, 0.5376, 0.5187, 0.5432, 0.5174, 0.5, 0.5069, 0.4999, 0.461, 0.5376, 0.466, 0.6222, 0.5191, 0.6114, 0.168, 0.8231, 0.2034, 0.8225, 0.1887, 0.7814, 0.1559, 0.7775, 0.5194, 0.8837, 0.5279, 0.888, 0.5233, 0.7579, 0.4563, 0.6965, 0.3993, 0.7888, 0.4553, 0.8011, 0.4563, 0.6965, 0.4039, 0.7269, 0.3993, 0.7888, 0.3993, 0.7888, 0.3641, 0.8155, 0.3985, 0.8477, 0.3993, 0.7888, 0.3137, 0.7519, 0.2672, 0.7741, 0.3993, 0.7888, 0.2508, 0.7934, 0.3641, 0.8155, 0.2508, 0.7934, 0.3993, 0.7888, 0.2672, 0.7741, 0.2947, 0.8331, 0.3641, 0.8155, 0.2508, 0.7934, 0.3137, 0.7519, 0.1953, 0.7504, 0.2672, 0.7741, 0.2672, 0.7741, 0.1953, 0.7504, 0.1887, 0.7814, 0.1979, 0.8652, 0.2034, 0.8225, 0.168, 0.8231, 0.2034, 0.8225, 0.2508, 0.7934, 0.1887, 0.7814, 0.1887, 0.7814, 0.1953, 0.7504, 0.1445, 0.7501, 0.1559, 0.7775, 0.1456, 0.8554, 0.168, 0.8231, 0.1032, 0.8247, 0.05387, 0.8522, 0.1559, 0.7775, 0.09055, 0.7752, 0.1126, 0.8068, 0.168, 0.8231, 0.168, 0.8231, 0.1126, 0.8068, 0.1032, 0.8247, 0.2063, 1.0, 0.1663, 0.9793, 0.09148, 0.9599, 0.03053, 0.9482, 0.09055, 0.7752, 0.1559, 0.7775, 0.0841, 0.7502, 0.0001098, 0.7849, 0.1032, 0.8247, 0.1126, 0.8068, 0.0001098, 0.7849, 0.1126, 0.8068, 0.09055, 0.7752, 0.0841, 0.7502, 0.0, 0.7633, 0.09055, 0.7752, 0.1032, 0.8247, 0.0001098, 0.7849, 0.05387, 0.8522, 0.0, 0.7633, 0.0001098, 0.7849, 0.09055, 0.7752, 0.5826, 0.8209, 0.5844, 0.8848, 0.6579, 0.8708, 0.6579, 0.8708, 0.6847, 0.8219, 0.5826, 0.8209, 0.9884, 0.06349, 0.9921, 0.1201, 0.9921, 0.0, 0.8676, 0.8722, 0.9224, 0.8176, 0.8241, 0.8165, 0.9224, 0.8176, 0.8415, 0.7593, 0.8241, 0.8165, 0.6755, 0.7527, 0.5826, 0.8209, 0.6898, 0.7978, 0.8241, 0.8165, 0.8415, 0.7593, 0.7936, 0.8144, 0.5826, 0.8209, 0.6163, 0.7397, 0.5734, 0.7743, 0.5826, 0.8209, 0.6755, 0.7527, 0.6163, 0.7397, 0.6898, 0.7978, 0.7533, 0.7529, 0.6755, 0.7527, 0.9045, 0.7442, 0.8415, 0.7593, 0.9224, 0.8176, 0.6163, 0.7397, 0.5685, 0.7303, 0.5734, 0.7743, 0.5194, 0.8837, 0.5237, 0.9489, 0.5279, 0.888, 0.5279, 0.888, 0.5826, 0.8209, 0.5233, 0.7579, 0.6782, 0.9054, 0.5844, 0.8848, 0.6768, 0.9405, 0.6768, 0.9405, 0.5844, 0.8848, 0.5734, 0.9464, 0.6579, 0.8708, 0.7594, 0.8749, 0.6847, 0.8219, 0.6579, 0.8708, 0.6782, 0.9054, 0.7594, 0.8749, 0.6768, 0.9405, 0.7746, 0.9713, 0.7989, 0.9477, 0.6782, 0.9054, 0.8144, 0.8843, 0.7594, 0.8749, 0.6768, 0.9405, 0.7989, 0.9477, 0.6782, 0.9054, 0.8676, 0.8722, 0.8204, 0.8655, 0.8144, 0.8843, 0.8144, 0.8843, 0.8731, 0.9279, 0.8676, 0.8722, 0.8731, 0.9279, 0.8144, 0.8843, 0.7989, 0.9477, 0.7989, 0.9477, 0.8389, 0.9624, 0.9275, 0.9604, 0.8061, 0.9784, 0.7809, 1.0, 0.9666, 0.9999, 0.8731, 0.9279, 0.9821, 0.9747, 0.8676, 0.8722, 0.9275, 0.9604, 0.8389, 0.9624, 0.9821, 0.9747, 0.8731, 0.9279, 0.9275, 0.9604, 0.9821, 0.9747, 0.5233, 0.7579, 0.5161, 0.7591, 0.5194, 0.8837, 0.2209, 0.887, 0.3087, 0.874, 0.1979, 0.8652, 0.1979, 0.8652, 0.1456, 0.8554, 0.1573, 0.9125, 0.06574, 0.9276, 0.05387, 0.8522, 0.03053, 0.9482, 0.03053, 0.9482, 0.0001098, 0.7849, 0.0001323, 0.9953, 0.2104, 0.9162, 0.2413, 0.9355, 0.2837, 0.9111, 0.1573, 0.9125, 0.2104, 0.9162, 0.1979, 0.8652, 0.2983, 0.9489, 0.3972, 0.9032, 0.2837, 0.9111, 0.1573, 0.9125, 0.1628, 0.9375, 0.2104, 0.9162, 0.4602, 0.9594, 0.3972, 0.9032, 0.3997, 0.9513, 0.3997, 0.9513, 0.3972, 0.9032, 0.2983, 0.9489, 0.2413, 0.9355, 0.2983, 0.9489, 0.2837, 0.9111, 0.1628, 0.9375, 0.06574, 0.9276, 0.09148, 0.9599, 0.2983, 0.9489, 0.2413, 0.9355, 0.1602, 0.9516, 0.1602, 0.9516, 0.2413, 0.9355, 0.1628, 0.9375, 0.1602, 0.9516, 0.1628, 0.9375, 0.09148, 0.9599, 0.3997, 0.9513, 0.2983, 0.9489, 0.3136, 0.9758, 0.3136, 0.9758, 0.2983, 0.9489, 0.2301, 0.9726, 0.2301, 0.9726, 0.2983, 0.9489, 0.1602, 0.9516, 0.0001323, 0.9953, 0.2063, 1.0, 0.03053, 0.9482, 0.4568, 0.8697, 0.4655, 0.8802, 0.4607, 0.7499, 0.3997, 0.9513, 0.3136, 0.9758, 0.3949, 0.9727, 0.3136, 0.9758, 0.2063, 1.0, 0.3949, 0.9727, 0.1663, 0.9793, 0.2063, 1.0, 0.2301, 0.9726, 0.0001323, 0.9953, 0.005418, 0.9993, 0.2063, 1.0, 0.4655, 0.8802, 0.5194, 0.8837, 0.4607, 0.7499, 0.5194, 0.8837, 0.5161, 0.7591, 0.4607, 0.7499, 0.5237, 0.9489, 0.5194, 0.8837, 0.4602, 0.9594, 0.4655, 0.8802, 0.4602, 0.9594, 0.5194, 0.8837, 0.4602, 0.9594, 0.5238, 0.9998, 0.5237, 0.9489, 0.4612, 0.04407, 0.4627, 0.1184, 0.522, 0.1073, 0.5201, 0.2206, 0.4627, 0.1184, 0.4605, 0.2235, 0.4624, 0.3792, 0.5225, 0.3715, 0.4612, 0.3022, 0.3997, 0.9513, 0.4007, 0.9999, 0.4579, 0.9999, 0.3972, 0.9032, 0.4568, 0.8697, 0.3985, 0.8477, 0.3985, 0.8477, 0.4553, 0.8011, 0.3993, 0.7888, 0.3994, 0.0001626, 0.4029, 0.04299, 0.4589, 0.000184, 0.4029, 0.04299, 0.399, 0.143, 0.4585, 0.1258, 0.4042, 0.2131, 0.3975, 0.2541, 0.458, 0.2955, 0.399, 0.143, 0.4042, 0.2131, 0.4605, 0.2235, 0.5883, 0.9999, 0.5237, 0.9489, 0.5238, 0.9998, 0.5237, 0.9489, 0.5883, 0.9999, 0.5734, 0.9464, 0.5284, 0.547, 0.5842, 0.5011, 0.5262, 0.5067, 0.5274, 0.6065, 0.5997, 0.5539, 0.5284, 0.547, 0.5793, 0.05237, 0.5882, 0.0002261, 0.5228, 0.0002711, 0.5834, 0.1297, 0.5793, 0.05237, 0.5279, 0.1119, 0.5842, 0.5011, 0.5727, 0.4485, 0.5216, 0.4953, 0.5954, 0.3686, 0.5893, 0.3413, 0.5755, 0.3131, 0.9858, 0.291, 0.9821, 0.291, 0.9882, 0.2959, 0.9854, 0.1792, 0.9855, 0.07539, 0.9821, 0.05408, 0.4596, 0.3738, 0.458, 0.2955, 0.3987, 0.3675, 0.3975, 0.2541, 0.3047, 0.2485, 0.3316, 0.2885, 0.2759, 0.3339, 0.2914, 0.3692, 0.3387, 0.3409, 0.1982, 0.3616, 0.2914, 0.3692, 0.2759, 0.3339, 0.2659, 0.2869, 0.2189, 0.2799, 0.2759, 0.3339, 0.2659, 0.2869, 0.3047, 0.2485, 0.2351, 0.2535, 0.2153, 0.3223, 0.1692, 0.3312, 0.2759, 0.3339, 0.1525, 0.25, 0.1526, 0.2803, 0.2351, 0.2535, 0.1081, 0.3522, 0.1982, 0.3616, 0.1692, 0.3312, 0.09391, 0.3242, 0.188, 0.292, 0.1141, 0.2849, 0.1141, 0.2849, 0.188, 0.292, 0.1526, 0.2803, 0.1526, 0.2803, 0.1525, 0.25, 0.0765, 0.2497, 0.1141, 0.2849, 0.0765, 0.2497, 5.699e-05, 0.2453, 0.7983, 0.3614, 0.8515, 0.3657, 0.7819, 0.3234, 0.8515, 0.3657, 0.8421, 0.3195, 0.7819, 0.3234, 0.8515, 0.3657, 0.8906, 0.3516, 0.8421, 0.3195, 0.8871, 0.2979, 0.8421, 0.3195, 0.8906, 0.3516, 0.6178, 0.3419, 0.6633, 0.2658, 0.5893, 0.3413, 0.8125, 0.2906, 0.7819, 0.3234, 0.8421, 0.3195, 0.5755, 0.3131, 0.5737, 0.2748, 0.5221, 0.2693, 0.8421, 0.3195, 0.8871, 0.2979, 0.8125, 0.2906, 0.5755, 0.3131, 0.616, 0.2466, 0.5737, 0.2748, 0.616, 0.2466, 0.5893, 0.3413, 0.6633, 0.2658, 0.7918, 0.2342, 0.7492, 0.3004, 0.8125, 0.2906, 0.9056, 0.25, 0.8125, 0.2906, 0.8871, 0.2979, 0.9056, 0.25, 0.9191, 0.3431, 0.982, 0.2581, 0.5737, 0.2748, 0.5746, 0.2343, 0.5221, 0.2693, 0.6633, 0.2658, 0.7492, 0.3004, 0.7252, 0.2372, 0.7252, 0.2372, 0.7492, 0.3004, 0.7918, 0.2342, 0.9056, 0.25, 0.7918, 0.2342, 0.8125, 0.2906, 0.9821, 0.05408, 0.9855, 0.07539, 0.9884, 0.0, 0.9898, 0.2446, 0.9866, 0.2454, 0.9866, 0.2523, 0.5222, 0.4472, 0.5727, 0.4485, 0.5241, 0.3931, 0.659, 0.3983, 0.5954, 0.3686, 0.5727, 0.4485, 0.5842, 0.5011, 0.6633, 0.5058, 0.5727, 0.4485, 0.7206, 0.4167, 0.7302, 0.3811, 0.5954, 0.3686, 0.7805, 0.4208, 0.7206, 0.4167, 0.6746, 0.4456, 0.7117, 0.4673, 0.6746, 0.4456, 0.6633, 0.5058, 0.6633, 0.5058, 0.7584, 0.4959, 0.7117, 0.4673, 0.7904, 0.4453, 0.6746, 0.4456, 0.7117, 0.4673, 0.7805, 0.4208, 0.7302, 0.3811, 0.7206, 0.4167, 0.7584, 0.4959, 0.8406, 0.499, 0.8362, 0.4824, 0.8515, 0.3657, 0.8087, 0.3819, 0.7805, 0.4208, 0.9123, 0.4197, 0.9191, 0.3431, 0.8906, 0.3516, 0.9191, 0.3431, 0.9123, 0.4197, 0.982, 0.4679, 0.9205, 0.4647, 0.982, 0.4679, 0.9123, 0.4197, 0.1487, 0.3914, 0.1982, 0.3616, 0.1081, 0.3522, 0.9916, 0.2571, 0.9919, 0.2523, 0.9866, 0.2523, 0.1982, 0.3616, 0.1487, 0.3914, 0.2914, 0.3692, 0.3387, 0.3409, 0.2914, 0.3692, 0.3556, 0.4014, 0.4596, 0.3738, 0.461, 0.4677, 0.4624, 0.3792, 0.4596, 0.3738, 0.3987, 0.3675, 0.461, 0.4677, 0.3556, 0.4014, 0.1487, 0.3914, 0.2628, 0.4247, 0.04733, 0.5501, 0.03673, 0.363, 8.989e-05, 0.277, 0.4596, 0.3738, 0.4612, 0.3022, 0.458, 0.2955, 0.2427, 0.4468, 0.2628, 0.4247, 0.1487, 0.3914, 0.09179, 0.4643, 0.1487, 0.3914, 0.09673, 0.4098, 0.1487, 0.3914, 0.09179, 0.4643, 0.2427, 0.4468, 0.461, 0.4677, 0.4012, 0.4536, 0.4591, 0.4942, 0.2057, 0.4652, 0.2427, 0.4468, 0.09179, 0.4643, 0.4012, 0.4536, 0.3616, 0.4586, 0.4016, 0.5027, 0.2891, 0.5057, 0.2057, 0.4652, 0.1463, 0.4833, 0.03673, 0.363, 0.04733, 0.5501, 0.06205, 0.4538, 0.2891, 0.5057, 0.3077, 0.4679, 0.2427, 0.4468, 0.461, 0.4677, 0.5222, 0.4472, 0.4624, 0.3792, 0.4605, 0.2235, 0.4042, 0.2131, 0.458, 0.2955, 0.3567, 0.1588, 0.2923, 0.1897, 0.363, 0.2117, 0.3073, 0.1491, 0.2646, 0.1653, 0.2893, 0.1802, 0.2646, 0.1653, 0.3073, 0.1491, 0.2199, 0.1383, 0.2923, 0.1897, 0.2011, 0.2317, 0.2351, 0.2535, 0.2893, 0.1802, 0.1571, 0.1819, 0.2923, 0.1897, 0.2893, 0.1802, 0.2646, 0.1653, 0.1571, 0.1819, 0.2011, 0.2317, 0.2923, 0.1897, 0.1732, 0.2101, 0.2011, 0.2317, 0.1525, 0.25, 0.2351, 0.2535, 0.1325, 0.1435, 0.04979, 0.1524, 0.1571, 0.1819, 0.09595, 0.2264, 0.2011, 0.2317, 0.1732, 0.2101, 0.0765, 0.2497, 0.2011, 0.2317, 0.09595, 0.2264, 0.1732, 0.2101, 0.1236, 0.183, 7.714e-05, 0.2097, 7.714e-05, 0.2097, 0.09595, 0.2264, 0.1732, 0.2101, 5.699e-05, 0.2453, 0.0765, 0.2497, 0.09595, 0.2264, 0.7875, 0.1778, 0.8259, 0.1321, 0.7468, 0.1343, 0.7875, 0.1778, 0.9094, 0.1738, 0.8259, 0.1321, 0.6264, 0.1793, 0.5725, 0.1822, 0.616, 0.2466, 0.7529, 0.1787, 0.7918, 0.2342, 0.7875, 0.1778, 0.7918, 0.2342, 0.9094, 0.1738, 0.7875, 0.1778, 0.9056, 0.25, 0.9094, 0.1738, 0.7918, 0.2342, 0.9819, 0.169, 0.9094, 0.1738, 0.9056, 0.25, 0.6633, 0.2658, 0.7252, 0.2372, 0.7096, 0.1766, 0.7252, 0.2372, 0.7529, 0.1787, 0.7096, 0.1766, 0.982, 0.2581, 0.9819, 0.169, 0.9056, 0.25, 0.5221, 0.2693, 0.5746, 0.2343, 0.5221, 0.2177, 0.9849, 0.2283, 0.9884, 0.2253, 0.9854, 0.1792, 0.9854, 0.1792, 0.9824, 0.1771, 0.9849, 0.2283, 0.5221, 0.2177, 0.5725, 0.1822, 0.5279, 0.1119, 0.5793, 0.05237, 0.5228, 0.0002711, 0.5225, 0.04338, 0.6296, 0.1105, 0.5793, 0.05237, 0.5834, 0.1297, 0.6298, 0.02152, 0.5882, 0.0002261, 0.5793, 0.05237, 0.6296, 0.1105, 0.5834, 0.1297, 0.6919, 0.1274, 0.5793, 0.05237, 0.6296, 0.1105, 0.6959, 0.07965, 0.6919, 0.1274, 0.5834, 0.1297, 0.6264, 0.1793, 0.6959, 0.07965, 0.6995, 0.05713, 0.5793, 0.05237, 0.7529, 0.1787, 0.7468, 0.1343, 0.6919, 0.1274, 0.7957, 0.09848, 0.6919, 0.1274, 0.7468, 0.1343, 0.6959, 0.07965, 0.8337, 0.04136, 0.6995, 0.05713, 0.7468, 0.1343, 0.8259, 0.1321, 0.7957, 0.09848, 0.6995, 0.05713, 0.8337, 0.04136, 0.7897, 0.02746, 0.8337, 0.04136, 0.7957, 0.09848, 0.908, 0.07425, 0.9819, 0.04181, 0.93, 0.02019, 0.8337, 0.04136, 0.9819, 0.169, 0.908, 0.07425, 0.8259, 0.1321, 0.9819, 0.169, 0.9819, 0.04181, 0.908, 0.07425, 0.9767, 0.0007546, 0.7904, 0.0, 0.9818, 0.004887, 0.3301, 0.08011, 0.3073, 0.1491, 0.3567, 0.1588, 0.2058, 0.06038, 0.2199, 0.1383, 0.3301, 0.08011, 0.2058, 0.06038, 0.1748, 0.1157, 0.2199, 0.1383, 0.2058, 0.06038, 0.1246, 0.1088, 0.1748, 0.1157, 0.1246, 0.1088, 0.1575, 0.04703, 0.06538, 0.07557, 0.4585, 0.1258, 0.4605, 0.2235, 0.4627, 0.1184, 0.06538, 0.07557, 0.089, 0.0388, 0.03668, 0.05079, 0.4585, 0.1258, 0.4612, 0.04407, 0.4029, 0.04299, 4.136e-05, 0.004777, 7.714e-05, 0.2097, 0.03668, 0.05079, 0.3414, 0.04202, 0.3301, 0.08011, 0.4029, 0.04299, 0.2058, 0.06038, 0.3301, 0.08011, 0.2819, 0.03222, 0.1575, 0.04703, 0.2286, 0.02984, 0.089, 0.0388, 0.3905, 0.02824, 0.4029, 0.04299, 0.3994, 0.0001626, 0.2286, 0.02984, 0.2819, 0.03222, 0.3905, 0.02824, 0.2082, 5.7e-05, 0.157, 0.0001276, 0.089, 0.0388, 0.089, 0.0388, 0.157, 0.0001276, 0.03668, 0.05079, 0.4585, 0.1258, 0.4627, 0.1184, 0.4612, 0.04407, 0.4589, 0.000184, 0.4029, 0.04299, 0.4612, 0.04407, 0.2286, 0.02984, 0.3905, 0.02824, 0.2082, 5.7e-05, 4.136e-05, 0.004777, 0.03668, 0.05079, 0.005327, 0.0007591, 0.522, 0.1073, 0.5225, 0.04338, 0.4612, 0.04407, 0.4589, 0.000184, 0.4612, 0.04407, 0.5228, 0.0002711, 0.9931, 0.232, 0.9959, 0.2329, 1.0, 0.2283, 0.389, 0.717, 0.4039, 0.7269, 0.4012, 0.6494, 0.4039, 0.7269, 0.389, 0.717, 0.3137, 0.7519, 0.2022, 0.7223, 0.3342, 0.6567, 0.2115, 0.6692, 0.2776, 0.6245, 0.1498, 0.6302, 0.2115, 0.6692, 0.3137, 0.7519, 0.2022, 0.7223, 0.1953, 0.7504, 0.1424, 0.6868, 0.1351, 0.7216, 0.2022, 0.7223, 0.1445, 0.7501, 0.2022, 0.7223, 0.1351, 0.7216, 0.1953, 0.7504, 0.2022, 0.7223, 0.1445, 0.7501, 0.1351, 0.7216, 0.1424, 0.6868, 0.0561, 0.7276, 0.1445, 0.7501, 0.0561, 0.7276, 0.0841, 0.7502, 0.06093, 0.6791, 0.1277, 0.6655, 0.05036, 0.641, 0.06093, 0.6791, 0.0561, 0.7276, 0.1424, 0.6868, 0.0561, 0.7276, 0.06093, 0.6791, 0.0001206, 0.7245, 0.0001206, 0.7245, 0.06093, 0.6791, 0.05036, 0.641, 0.5766, 0.6791, 0.6618, 0.6575, 0.5819, 0.6258, 0.8049, 0.6444, 0.7578, 0.6666, 0.8695, 0.6448, 0.8247, 0.7001, 0.9191, 0.6644, 0.8695, 0.6448, 0.5262, 0.5067, 0.5187, 0.5432, 0.5284, 0.547, 0.6618, 0.6575, 0.5766, 0.6791, 0.675, 0.7053, 0.8695, 0.6448, 0.751, 0.6977, 0.8247, 0.7001, 0.5223, 0.687, 0.5233, 0.7579, 0.5685, 0.7303, 0.6755, 0.7527, 0.751, 0.6977, 0.675, 0.7053, 0.8415, 0.7593, 0.8247, 0.7001, 0.7533, 0.7529, 0.8247, 0.7001, 0.8415, 0.7593, 0.9045, 0.7442, 0.5187, 0.5432, 0.5191, 0.6114, 0.5284, 0.547, 0.9921, 0.2343, 0.9936, 0.238, 0.9985, 0.2383, 0.5223, 0.687, 0.5766, 0.6791, 0.5274, 0.6065, 0.5819, 0.6258, 0.6247, 0.6208, 0.5997, 0.5539, 0.6725, 0.5848, 0.6741, 0.5539, 0.5997, 0.5539, 0.6247, 0.6208, 0.6618, 0.6575, 0.6833, 0.645, 0.6754, 0.6179, 0.6247, 0.6208, 0.6833, 0.645, 0.6725, 0.5848, 0.6247, 0.6208, 0.6754, 0.6179, 0.6754, 0.6179, 0.6833, 0.645, 0.7521, 0.6285, 0.6741, 0.5539, 0.6725, 0.5848, 0.7467, 0.5464, 0.7467, 0.5464, 0.7501, 0.5203, 0.6741, 0.5539, 0.7521, 0.6285, 0.7578, 0.6666, 0.8049, 0.6444, 0.8049, 0.6444, 0.8174, 0.6157, 0.7521, 0.6285, 0.8332, 0.5413, 0.7501, 0.5203, 0.7467, 0.5464, 0.7584, 0.4959, 0.7501, 0.5203, 0.8406, 0.499, 0.8695, 0.6448, 0.8755, 0.5637, 0.8174, 0.6157, 0.8114, 0.5707, 0.8174, 0.6157, 0.8755, 0.5637, 0.9051, 0.5462, 0.8332, 0.5413, 0.8114, 0.5707, 0.9051, 0.5462, 0.9264, 0.5042, 0.8332, 0.5413, 0.9191, 0.6644, 0.8991, 0.6241, 0.8695, 0.6448, 0.8991, 0.6241, 0.9391, 0.6092, 0.8755, 0.5637, 0.9051, 0.5462, 0.9821, 0.5369, 0.9264, 0.5042, 0.1498, 0.6302, 0.1053, 0.6321, 0.1277, 0.6655, 0.3857, 0.567, 0.3342, 0.6567, 0.4012, 0.6494, 0.9978, 0.2443, 1.0, 0.244, 0.9985, 0.2383, 0.1053, 0.6321, 0.08727, 0.5744, 0.05036, 0.641, 0.4541, 0.5996, 0.466, 0.6222, 0.461, 0.5376, 0.2715, 0.5767, 0.2776, 0.6245, 0.3342, 0.6567, 0.1321, 0.6078, 0.1531, 0.5672, 0.08727, 0.5744, 0.05036, 0.641, 0.04733, 0.5501, 0.0001206, 0.7245, 0.3342, 0.6567, 0.3857, 0.567, 0.2715, 0.5767, 0.1498, 0.6302, 0.2715, 0.5767, 0.1531, 0.5672, 0.1531, 0.5672, 0.1321, 0.6078, 0.1498, 0.6302, 0.4541, 0.5996, 0.461, 0.5376, 0.4091, 0.5516, 0.2715, 0.5767, 0.3553, 0.5297, 0.2608, 0.5464, 0.09727, 0.5247, 0.08727, 0.5744, 0.1531, 0.5672, 0.1531, 0.5672, 0.2608, 0.5464, 0.2247, 0.5241, 0.09727, 0.5247, 0.1531, 0.5672, 0.2247, 0.5241, 0.4607, 0.7499, 0.466, 0.6222, 0.4563, 0.6965, 0.4562, 0.5032, 0.4091, 0.5516, 0.461, 0.5376, 0.2247, 0.5241, 0.2608, 0.5464, 0.2891, 0.5057, 0.3569, 0.4983, 0.2891, 0.5057, 0.3553, 0.5297, 0.461, 0.5376, 0.5191, 0.6114, 0.5187, 0.5432, 0.5069, 0.4999, 0.4912, 0.5, 0.5187, 0.5432, 0.4755, 0.4999, 0.4649, 0.5, 0.461, 0.5376, 0.4568, 0.8697, 0.4553, 0.8011, 0.3985, 0.8477, 0.3641, 0.8155, 0.3502, 0.8492, 0.3985, 0.8477, 0.4039, 0.7269, 0.3137, 0.7519, 0.3993, 0.7888, 0.2947, 0.8331, 0.3502, 0.8492, 0.3641, 0.8155, 0.2947, 0.8331, 0.2034, 0.8225, 0.3087, 0.874, 0.2034, 0.8225, 0.1979, 0.8652, 0.3087, 0.874, 0.2508, 0.7934, 0.2034, 0.8225, 0.2947, 0.8331, 0.1887, 0.7814, 0.2508, 0.7934, 0.2672, 0.7741, 0.1456, 0.8554, 0.1979, 0.8652, 0.168, 0.8231, 0.0841, 0.7502, 0.1559, 0.7775, 0.1445, 0.7501, 0.7594, 0.8749, 0.8204, 0.8655, 0.6847, 0.8219, 0.7936, 0.8144, 0.8204, 0.8655, 0.8241, 0.8165, 0.8241, 0.8165, 0.8204, 0.8655, 0.8676, 0.8722, 0.7936, 0.8144, 0.6847, 0.8219, 0.8204, 0.8655, 0.7936, 0.8144, 0.6898, 0.7978, 0.6847, 0.8219, 0.6898, 0.7978, 0.5826, 0.8209, 0.6847, 0.8219, 0.5826, 0.8209, 0.5734, 0.7743, 0.5233, 0.7579, 0.7936, 0.8144, 0.7533, 0.7529, 0.6898, 0.7978, 0.7533, 0.7529, 0.7936, 0.8144, 0.8415, 0.7593, 0.9045, 0.7442, 0.9224, 0.8176, 0.982, 0.7561, 0.4563, 0.6965, 0.4553, 0.8011, 0.4607, 0.7499, 0.5237, 0.9489, 0.5734, 0.9464, 0.5279, 0.888, 0.5883, 0.9999, 0.6332, 0.9794, 0.5734, 0.9464, 0.6782, 0.9054, 0.6579, 0.8708, 0.5844, 0.8848, 0.6768, 0.9405, 0.5734, 0.9464, 0.7746, 0.9713, 0.7746, 0.9713, 0.5734, 0.9464, 0.6332, 0.9794, 0.5883, 0.9999, 0.7809, 1.0, 0.6332, 0.9794, 0.6332, 0.9794, 0.7809, 1.0, 0.7746, 0.9713, 0.7989, 0.9477, 0.8144, 0.8843, 0.6782, 0.9054, 0.7594, 0.8749, 0.8144, 0.8843, 0.8204, 0.8655, 0.7746, 0.9713, 0.7809, 1.0, 0.8061, 0.9784, 0.8389, 0.9624, 0.7989, 0.9477, 0.7746, 0.9713, 0.7746, 0.9713, 0.8061, 0.9784, 0.8389, 0.9624, 0.7989, 0.9477, 0.9275, 0.9604, 0.8731, 0.9279, 0.8389, 0.9624, 0.8061, 0.9784, 0.9821, 0.9747, 0.9666, 0.9999, 0.9821, 0.9747, 0.8061, 0.9784, 0.9821, 0.9747, 0.982, 0.7561, 0.8676, 0.8722, 0.98, 0.9984, 0.9821, 0.9747, 0.9666, 0.9999, 0.2947, 0.8331, 0.3087, 0.874, 0.3502, 0.8492, 0.05387, 0.8522, 0.0001098, 0.7849, 0.03053, 0.9482, 0.3502, 0.8492, 0.3972, 0.9032, 0.3985, 0.8477, 0.05387, 0.8522, 0.06574, 0.9276, 0.1456, 0.8554, 0.3502, 0.8492, 0.3087, 0.874, 0.3972, 0.9032, 0.2837, 0.9111, 0.3087, 0.874, 0.2209, 0.887, 0.2837, 0.9111, 0.3972, 0.9032, 0.3087, 0.874, 0.1456, 0.8554, 0.06574, 0.9276, 0.1573, 0.9125, 0.4568, 0.8697, 0.4602, 0.9594, 0.4655, 0.8802, 0.2104, 0.9162, 0.2837, 0.9111, 0.2209, 0.887, 0.4568, 0.8697, 0.3972, 0.9032, 0.4602, 0.9594, 0.2209, 0.887, 0.1979, 0.8652, 0.2104, 0.9162, 0.4607, 0.7499, 0.4553, 0.8011, 0.4568, 0.8697, 0.2104, 0.9162, 0.1628, 0.9375, 0.2413, 0.9355, 0.1573, 0.9125, 0.06574, 0.9276, 0.1628, 0.9375, 0.06574, 0.9276, 0.03053, 0.9482, 0.09148, 0.9599, 0.1663, 0.9793, 0.2301, 0.9726, 0.1602, 0.9516, 0.1602, 0.9516, 0.09148, 0.9599, 0.1663, 0.9793, 0.3949, 0.9727, 0.4007, 0.9999, 0.3997, 0.9513, 0.4579, 0.9999, 0.4602, 0.9594, 0.3997, 0.9513, 0.2301, 0.9726, 0.2063, 1.0, 0.3136, 0.9758, 0.4007, 0.9999, 0.3949, 0.9727, 0.2063, 1.0, 0.4579, 0.9999, 0.5238, 0.9998, 0.4602, 0.9594, 0.4605, 0.2235, 0.4612, 0.3022, 0.5204, 0.267, 0.5225, 0.04338, 0.5228, 0.0002711, 0.4612, 0.04407, 0.522, 0.1073, 0.4627, 0.1184, 0.5201, 0.2206, 0.5201, 0.2206, 0.4605, 0.2235, 0.5204, 0.267, 0.5222, 0.4472, 0.461, 0.4677, 0.5216, 0.4953, 0.5225, 0.3715, 0.4624, 0.3792, 0.5222, 0.4472, 0.5225, 0.3715, 0.5204, 0.267, 0.4612, 0.3022, 0.4541, 0.5996, 0.4091, 0.5516, 0.4012, 0.6494, 0.4039, 0.7269, 0.4563, 0.6965, 0.4012, 0.6494, 0.458, 0.2955, 0.3975, 0.2541, 0.4003, 0.2977, 0.4003, 0.2977, 0.3987, 0.3675, 0.458, 0.2955, 0.5279, 0.888, 0.5734, 0.9464, 0.5844, 0.8848, 0.5844, 0.8848, 0.5826, 0.8209, 0.5279, 0.888, 0.5685, 0.7303, 0.5233, 0.7579, 0.5734, 0.7743, 0.5997, 0.5539, 0.5842, 0.5011, 0.5284, 0.547, 0.5819, 0.6258, 0.5997, 0.5539, 0.5274, 0.6065, 0.5819, 0.6258, 0.5274, 0.6065, 0.5766, 0.6791, 0.5834, 0.1297, 0.5279, 0.1119, 0.5725, 0.1822, 0.5216, 0.4953, 0.5262, 0.5067, 0.5842, 0.5011, 0.5241, 0.3931, 0.5727, 0.4485, 0.5954, 0.3686, 0.5954, 0.3686, 0.5755, 0.3131, 0.5241, 0.3931])
me_plane_003.use_remesh_preserve_volume = False
me_plane_003.use_remesh_preserve_attributes = False
me_plane_003.use_mirror_vertex_groups = False
me_plane_003.update()

# ---- objects
ob_plane_low = bpy.data.objects.new('Plane.low', me_plane_003)

# ---- transforms, parenting, visibility, modifiers, constraints
ob_plane_low.location = (-0.09755, -53.11, 1.744)
ob_plane_low.lineart.crease_threshold = 0.0

# ---- collection membership
col_collection_1.objects.link(ob_plane_low)

# ---- scene / render settings (as saved in the file)
scene.frame_start = 1; scene.frame_end = 250; scene.frame_set(1)
scene.render.engine = 'BLENDER_EEVEE_NEXT'
scene.render.resolution_percentage = 50
scene.render.dither_intensity = 0.0
scene.render.use_bake_selected_to_active = True
scene.cycles.use_denoising = False
scene.cycles.samples = 10
scene.cycles.sampling_pattern = 'TABULATED_SOBOL'
scene.cycles.light_sampling_threshold = 0.0
scene.cycles.use_adaptive_sampling = False
scene.cycles.use_light_tree = False
scene.cycles.blur_glossy = 0.0
scene.cycles.pixel_filter_type = 'GAUSSIAN'
scene.cycles.sample_clamp_indirect = 0.0
scene.view_settings.view_transform = 'Standard'
bpy.context.view_layer.update()

# ---- added for rendering (the .blend has no active camera and no usable light): camera, sun
cam_auto = bpy.data.cameras.new('AutoCamera')
cam_auto.lens = 50.0
cam_auto.sensor_width = 36.0
cam_auto.clip_end = 2624.48
ob_auto_camera = bpy.data.objects.new('AutoCamera', cam_auto)
scene.collection.objects.link(ob_auto_camera)
ob_auto_camera.location = (149.542, -155.133, 123.11)
ob_auto_camera.rotation_euler = (1.09748, -7.21219e-08, 0.694738)
scene.camera = ob_auto_camera
light_auto_sun = bpy.data.lights.new('AutoSun', 'SUN')
light_auto_sun.energy = 3.0
light_auto_sun.angle = 0.0523599
ob_auto_sun = bpy.data.objects.new('AutoSun', light_auto_sun)
scene.collection.objects.link(ob_auto_sun)
ob_auto_sun.rotation_euler = (0.872665, 0.174533, 0.523599)
bpy.context.view_layer.update()
